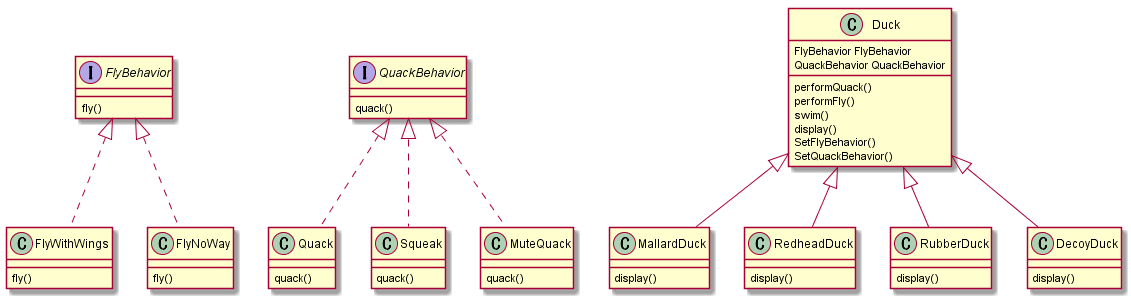

The diagram above was rendered by PlantUML. Its source (embedded in the PNG):
@startuml
interface FlyBehavior
{
    fly()
}

class FlyWithWings
{
    fly()
}


class FlyNoWay
{
    fly()
}


interface QuackBehavior{
    quack()
}



class Quack
{
    quack()
}

class Squeak
{
    quack()
}

class MuteQuack
{
    quack()
}



class Duck 
{
    FlyBehavior FlyBehavior
    QuackBehavior QuackBehavior
    performQuack()
    performFly()
    swim()
    display()
    SetFlyBehavior()
    SetQuackBehavior()
}

class MallardDuck
{
    display()
}

class RedheadDuck
{
    display()
}

class RubberDuck
{
    display()
}

class DecoyDuck
{
    display()
}



Duck <|-- MallardDuck
Duck <|-- RedheadDuck
Duck <|-- RubberDuck
Duck <|-- DecoyDuck

class FlyNoWay implements FlyBehavior

class FlyWithWings IMPLEMENTS FlyBehavior

class Quack implements QuackBehavior

class Squeak implements QuackBehavior

class MuteQuack implements QuackBehavior
@enduml